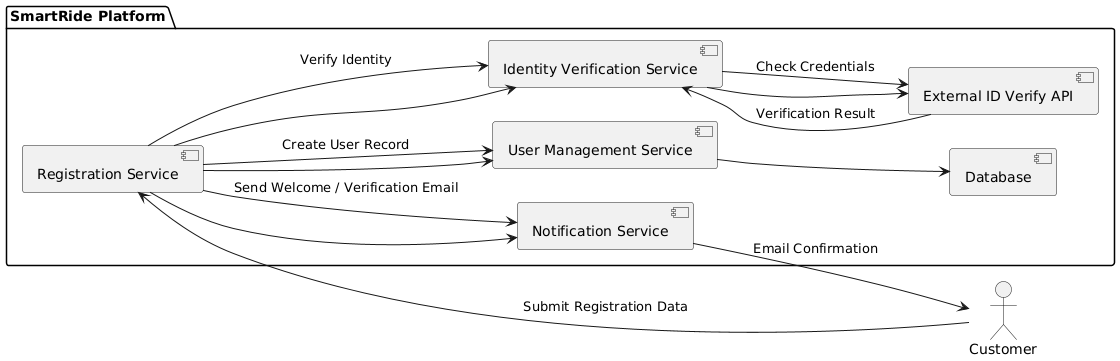

The diagram above was rendered by PlantUML. Its source (embedded in the PNG):
@startuml
left to right direction

actor Customer

package "SmartRide Platform" {
    component [Registration Service]
    component [User Management Service]
    component [Notification Service]
    component [Identity Verification Service]
    component [External ID Verify API]
    component [Database]

    [Registration Service] --> [User Management Service]
    [Registration Service] --> [Notification Service]
    [Registration Service] --> [Identity Verification Service]
    
    [User Management Service] --> [Database]
    [Identity Verification Service] --> [External ID Verify API]
}

Customer --> [Registration Service] : Submit Registration Data
[Registration Service] --> [Identity Verification Service] : Verify Identity
[Identity Verification Service] --> [External ID Verify API] : Check Credentials
[External ID Verify API] --> [Identity Verification Service] : Verification Result
[Registration Service] --> [User Management Service] : Create User Record
[Registration Service] --> [Notification Service] : Send Welcome / Verification Email
[Notification Service] --> Customer : Email Confirmation
@enduml